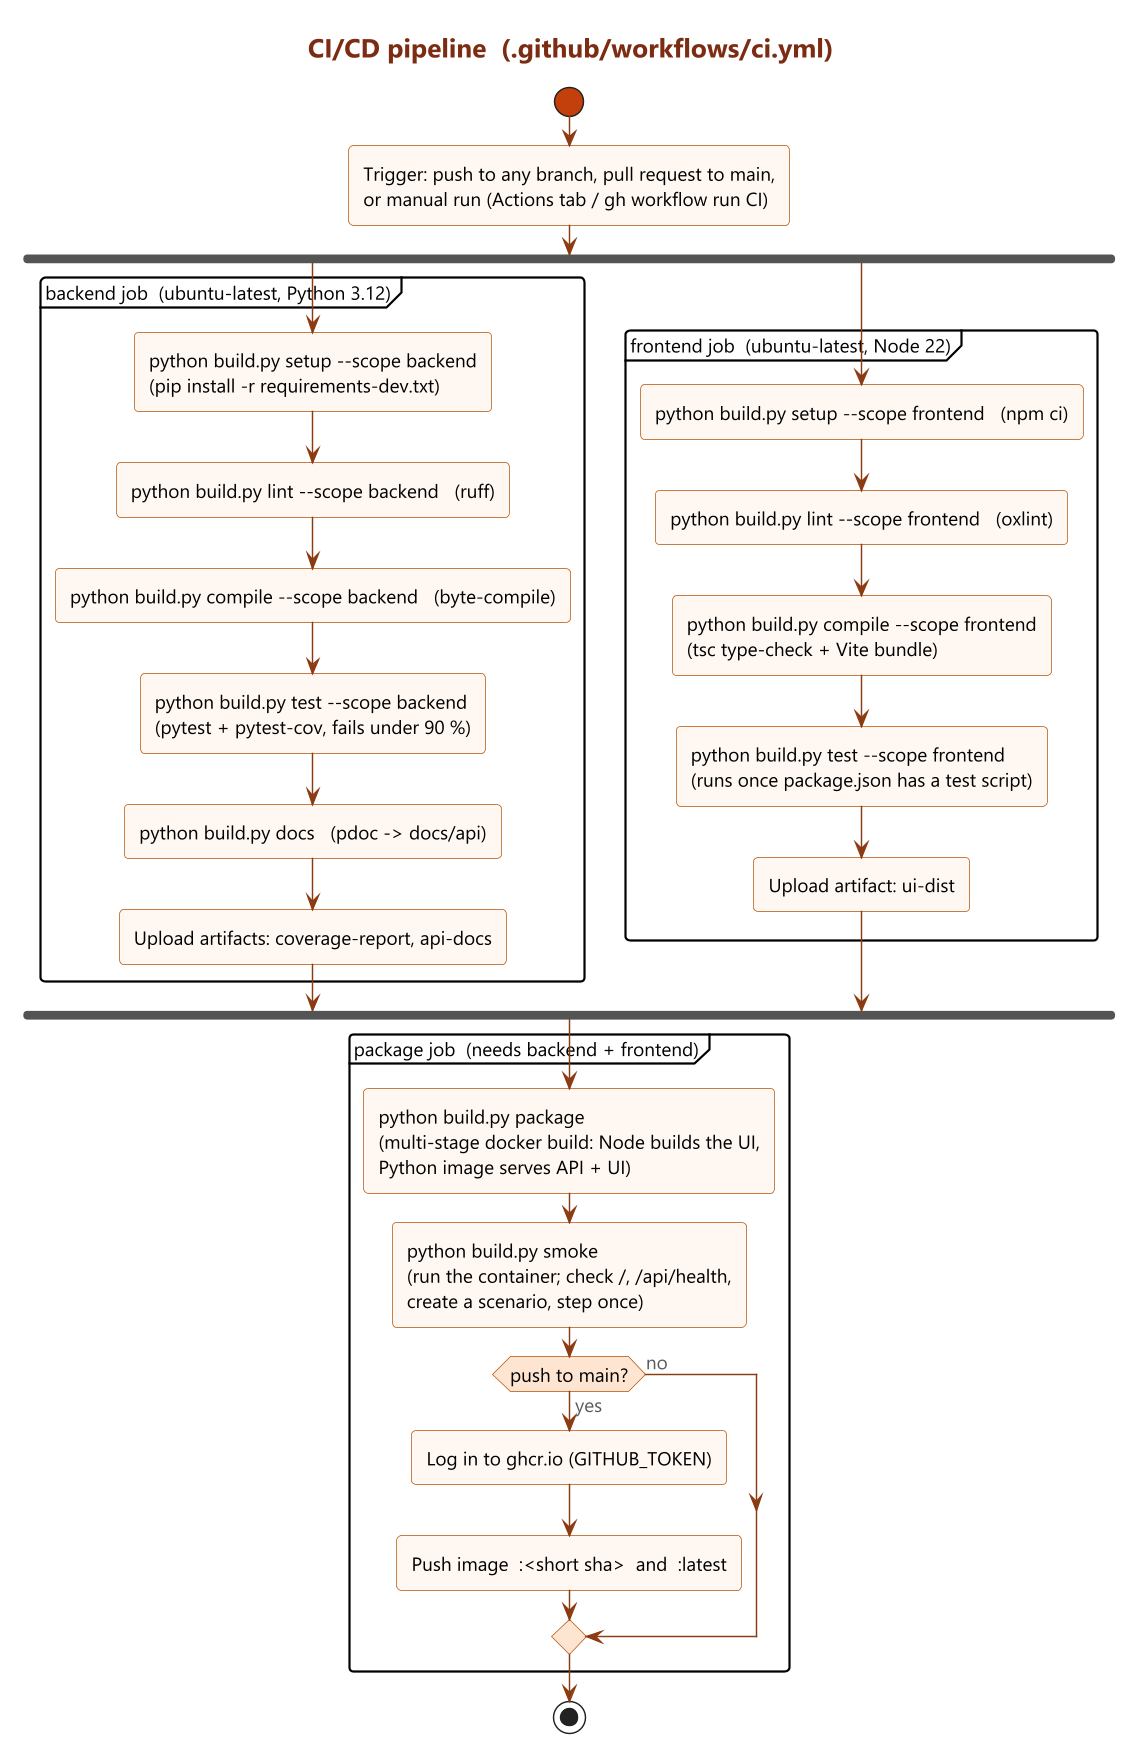

The diagram above was rendered by PlantUML. Its source (embedded in the PNG):
@startuml ci-pipeline
!include theme.iuml
title CI/CD pipeline  (.github/workflows/ci.yml)

start
:Trigger: push to any branch, pull request to main,
or manual run (Actions tab / gh workflow run CI);
fork
  partition "backend job  (ubuntu-latest, Python 3.12)" {
    :python build.py setup --scope backend
    (pip install -r requirements-dev.txt);
    :python build.py lint --scope backend   (ruff);
    :python build.py compile --scope backend   (byte-compile);
    :python build.py test --scope backend
    (pytest + pytest-cov, fails under 90 %);
    :python build.py docs   (pdoc -> docs/api);
    :Upload artifacts: coverage-report, api-docs;
  }
fork again
  partition "frontend job  (ubuntu-latest, Node 22)" {
    :python build.py setup --scope frontend   (npm ci);
    :python build.py lint --scope frontend   (oxlint);
    :python build.py compile --scope frontend
    (tsc type-check + Vite bundle);
    :python build.py test --scope frontend
    (runs once package.json has a test script);
    :Upload artifact: ui-dist;
  }
end fork
partition "package job  (needs backend + frontend)" {
  :python build.py package
  (multi-stage docker build: Node builds the UI,
  Python image serves API + UI);
  :python build.py smoke
  (run the container; check /, /api/health,
  create a scenario, step once);
  if (push to main?) then (yes)
    :Log in to ghcr.io (GITHUB_TOKEN);
    :Push image  :<short sha>  and  :latest;
  else (no)
  endif
}
stop
@enduml